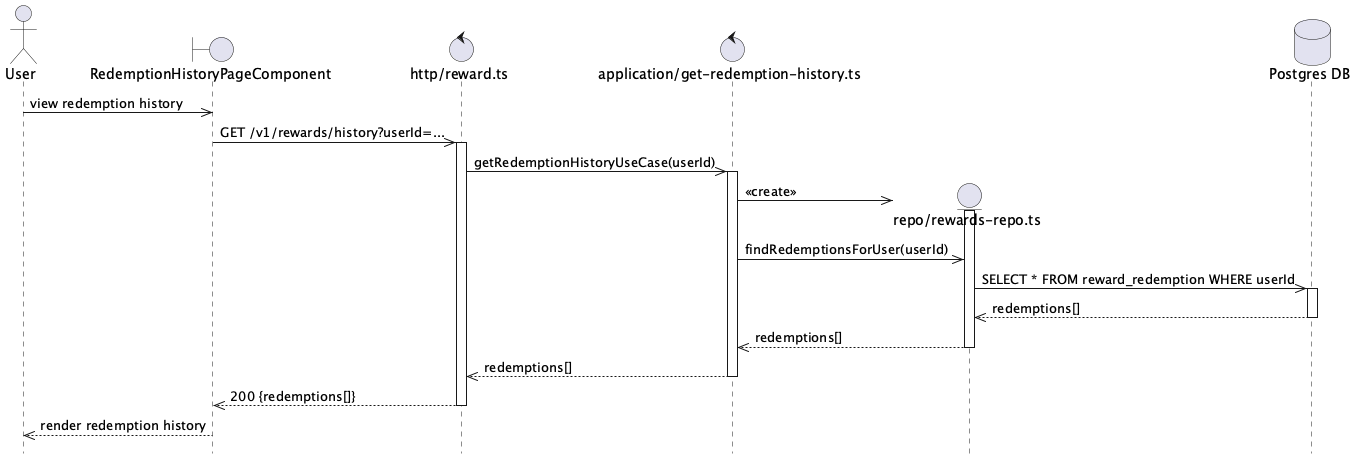

The diagram above was rendered by PlantUML. Its source (embedded in the PNG):
@startuml Reward History Flow
hide footbox

actor User

boundary "RedemptionHistoryPageComponent" as Component
control "http/reward.ts" as Http
control "application/get-redemption-history.ts" as UseCase

User ->> Component: view redemption history

Component ->> Http: GET /v1/rewards/history?userId=...
activate Http

Http ->> UseCase: getRedemptionHistoryUseCase(userId)
activate UseCase

create entity "repo/rewards-repo.ts" as RewardsRepo
database "Postgres DB" as DB
UseCase ->> RewardsRepo: <<create>>
activate RewardsRepo

UseCase ->> RewardsRepo: findRedemptionsForUser(userId)

RewardsRepo ->> DB: SELECT * FROM reward_redemption WHERE userId
activate DB
DB -->> RewardsRepo: redemptions[]
deactivate DB

RewardsRepo -->> UseCase: redemptions[]
deactivate RewardsRepo

UseCase -->> Http: redemptions[]
deactivate UseCase

Http -->> Component: 200 {redemptions[]}
deactivate Http

Component -->> User: render redemption history

@enduml